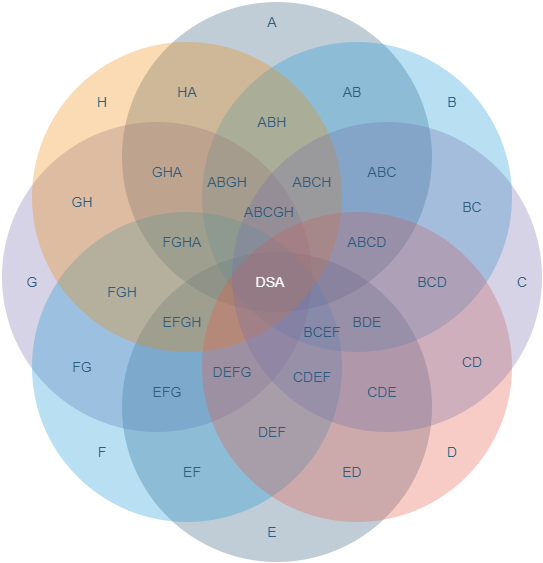

The diagram above was exported from draw.io. Its source (the exported page's mxGraphModel, read from the mxfile embedded in the PNG):
<mxGraphModel dx="852" dy="376" grid="1" gridSize="10" guides="1" tooltips="1" connect="1" arrows="1" fold="1" page="1" pageScale="1" pageWidth="1169" pageHeight="827" background="none" math="0" shadow="0">
  <root>
    <mxCell id="0" />
    <mxCell id="1" parent="0" />
    <mxCell id="21592" value="" style="ellipse;whiteSpace=wrap;html=1;aspect=fixed;rounded=1;shadow=0;labelBackgroundColor=none;strokeColor=none;strokeWidth=3;fillColor=#2f5b7c;gradientColor=none;fontFamily=Helvetica;fontSize=14;fontColor=#AE4132;align=center;opacity=30;" parent="1" vertex="1">
      <mxGeometry x="434.5" y="383.5" width="310" height="310" as="geometry" />
    </mxCell>
    <mxCell id="21593" value="" style="ellipse;whiteSpace=wrap;html=1;aspect=fixed;rounded=1;shadow=0;labelBackgroundColor=none;strokeColor=none;strokeWidth=3;fillColor=#2f5b7c;gradientColor=none;fontFamily=Helvetica;fontSize=14;fontColor=#AE4132;align=center;opacity=30;" parent="1" vertex="1">
      <mxGeometry x="434.5" y="133.5" width="310" height="310" as="geometry" />
    </mxCell>
    <mxCell id="21594" value="" style="ellipse;whiteSpace=wrap;html=1;aspect=fixed;rounded=1;shadow=0;labelBackgroundColor=none;strokeColor=none;strokeWidth=3;fillColor=#1699D3;gradientColor=none;fontFamily=Helvetica;fontSize=14;fontColor=#AE4132;align=center;opacity=30;" parent="1" vertex="1">
      <mxGeometry x="514.5" y="173.5" width="310" height="310" as="geometry" />
    </mxCell>
    <mxCell id="21595" value="" style="ellipse;whiteSpace=wrap;html=1;aspect=fixed;rounded=1;shadow=0;labelBackgroundColor=none;strokeColor=none;strokeWidth=3;fillColor=#736CA8;gradientColor=none;fontFamily=Helvetica;fontSize=14;fontColor=#AE4132;align=center;opacity=30;" parent="1" vertex="1">
      <mxGeometry x="314.5" y="253.5" width="310" height="310" as="geometry" />
    </mxCell>
    <mxCell id="21596" value="" style="ellipse;whiteSpace=wrap;html=1;aspect=fixed;rounded=1;shadow=0;labelBackgroundColor=none;strokeColor=none;strokeWidth=3;fillColor=#1699D3;gradientColor=none;fontFamily=Helvetica;fontSize=14;fontColor=#AE4132;align=center;opacity=30;" parent="1" vertex="1">
      <mxGeometry x="344.5" y="343.5" width="310" height="310" as="geometry" />
    </mxCell>
    <mxCell id="21597" value="" style="ellipse;whiteSpace=wrap;html=1;aspect=fixed;rounded=1;shadow=0;labelBackgroundColor=none;strokeColor=none;strokeWidth=3;fillColor=#F08705;gradientColor=none;fontFamily=Helvetica;fontSize=14;fontColor=#AE4132;align=center;opacity=30;" parent="1" vertex="1">
      <mxGeometry x="344.5" y="173.5" width="310" height="310" as="geometry" />
    </mxCell>
    <mxCell id="21598" value="" style="ellipse;whiteSpace=wrap;html=1;aspect=fixed;rounded=1;shadow=0;labelBackgroundColor=none;strokeColor=none;strokeWidth=3;fillColor=#E85642;gradientColor=none;fontFamily=Helvetica;fontSize=14;fontColor=#AE4132;align=center;opacity=30;" parent="1" vertex="1">
      <mxGeometry x="514.5" y="343.5" width="310" height="310" as="geometry" />
    </mxCell>
    <mxCell id="21599" value="" style="ellipse;whiteSpace=wrap;html=1;aspect=fixed;rounded=1;shadow=0;labelBackgroundColor=none;strokeColor=none;strokeWidth=3;fillColor=#736CA8;gradientColor=none;fontFamily=Helvetica;fontSize=14;fontColor=#AE4132;align=center;opacity=30;" parent="1" vertex="1">
      <mxGeometry x="544.5" y="253.5" width="310" height="310" as="geometry" />
    </mxCell>
    <mxCell id="21600" value="H" style="text;html=1;strokeColor=none;fillColor=none;align=center;verticalAlign=middle;whiteSpace=wrap;rounded=0;shadow=0;labelBackgroundColor=none;fontFamily=Helvetica;fontSize=14;fontColor=#2F5B7C;" parent="1" vertex="1">
      <mxGeometry x="394.5" y="223.5" width="40" height="20" as="geometry" />
    </mxCell>
    <mxCell id="21601" value="G" style="text;html=1;strokeColor=none;fillColor=none;align=center;verticalAlign=middle;whiteSpace=wrap;rounded=0;shadow=0;labelBackgroundColor=none;fontFamily=Helvetica;fontSize=14;fontColor=#2F5B7C;" parent="1" vertex="1">
      <mxGeometry x="324.5" y="403.5" width="40" height="20" as="geometry" />
    </mxCell>
    <mxCell id="21602" value="F" style="text;html=1;strokeColor=none;fillColor=none;align=center;verticalAlign=middle;whiteSpace=wrap;rounded=0;shadow=0;labelBackgroundColor=none;fontFamily=Helvetica;fontSize=14;fontColor=#2F5B7C;" parent="1" vertex="1">
      <mxGeometry x="394.5" y="573.5" width="40" height="20" as="geometry" />
    </mxCell>
    <mxCell id="21603" value="E" style="text;html=1;strokeColor=none;fillColor=none;align=center;verticalAlign=middle;whiteSpace=wrap;rounded=0;shadow=0;labelBackgroundColor=none;fontFamily=Helvetica;fontSize=14;fontColor=#2F5B7C;" parent="1" vertex="1">
      <mxGeometry x="564.5" y="653.5" width="40" height="20" as="geometry" />
    </mxCell>
    <mxCell id="21604" value="D" style="text;html=1;strokeColor=none;fillColor=none;align=center;verticalAlign=middle;whiteSpace=wrap;rounded=0;shadow=0;labelBackgroundColor=none;fontFamily=Helvetica;fontSize=14;fontColor=#2F5B7C;" parent="1" vertex="1">
      <mxGeometry x="744.5" y="573.5" width="40" height="20" as="geometry" />
    </mxCell>
    <mxCell id="21605" value="C" style="text;html=1;strokeColor=none;fillColor=none;align=center;verticalAlign=middle;whiteSpace=wrap;rounded=0;shadow=0;labelBackgroundColor=none;fontFamily=Helvetica;fontSize=14;fontColor=#2F5B7C;" parent="1" vertex="1">
      <mxGeometry x="814.5" y="403.5" width="40" height="20" as="geometry" />
    </mxCell>
    <mxCell id="21606" value="B" style="text;html=1;strokeColor=none;fillColor=none;align=center;verticalAlign=middle;whiteSpace=wrap;rounded=0;shadow=0;labelBackgroundColor=none;fontFamily=Helvetica;fontSize=14;fontColor=#2F5B7C;" parent="1" vertex="1">
      <mxGeometry x="744.5" y="223.5" width="40" height="20" as="geometry" />
    </mxCell>
    <mxCell id="21607" value="A" style="text;html=1;strokeColor=none;fillColor=none;align=center;verticalAlign=middle;whiteSpace=wrap;rounded=0;shadow=0;labelBackgroundColor=none;fontFamily=Helvetica;fontSize=14;fontColor=#2F5B7C;" parent="1" vertex="1">
      <mxGeometry x="564.5" y="143.5" width="40" height="20" as="geometry" />
    </mxCell>
    <mxCell id="21608" value="HA" style="text;html=1;strokeColor=none;fillColor=none;align=center;verticalAlign=middle;whiteSpace=wrap;rounded=0;shadow=0;labelBackgroundColor=none;fontFamily=Helvetica;fontSize=14;fontColor=#2F5B7C;" parent="1" vertex="1">
      <mxGeometry x="479.5" y="213.5" width="40" height="20" as="geometry" />
    </mxCell>
    <mxCell id="21609" value="AB" style="text;html=1;strokeColor=none;fillColor=none;align=center;verticalAlign=middle;whiteSpace=wrap;rounded=0;shadow=0;labelBackgroundColor=none;fontFamily=Helvetica;fontSize=14;fontColor=#2F5B7C;" parent="1" vertex="1">
      <mxGeometry x="644.5" y="213.5" width="40" height="20" as="geometry" />
    </mxCell>
    <mxCell id="21610" value="ABC" style="text;html=1;strokeColor=none;fillColor=none;align=center;verticalAlign=middle;whiteSpace=wrap;rounded=0;shadow=0;labelBackgroundColor=none;fontFamily=Helvetica;fontSize=14;fontColor=#2F5B7C;" parent="1" vertex="1">
      <mxGeometry x="674.5" y="293.5" width="40" height="20" as="geometry" />
    </mxCell>
    <mxCell id="21611" value="BC" style="text;html=1;strokeColor=none;fillColor=none;align=center;verticalAlign=middle;whiteSpace=wrap;rounded=0;shadow=0;labelBackgroundColor=none;fontFamily=Helvetica;fontSize=14;fontColor=#2F5B7C;" parent="1" vertex="1">
      <mxGeometry x="764.5" y="328.5" width="40" height="20" as="geometry" />
    </mxCell>
    <mxCell id="21612" value="BCD" style="text;html=1;strokeColor=none;fillColor=none;align=center;verticalAlign=middle;whiteSpace=wrap;rounded=0;shadow=0;labelBackgroundColor=none;fontFamily=Helvetica;fontSize=14;fontColor=#2F5B7C;" parent="1" vertex="1">
      <mxGeometry x="724.5" y="403.5" width="40" height="20" as="geometry" />
    </mxCell>
    <mxCell id="21613" value="CD" style="text;html=1;strokeColor=none;fillColor=none;align=center;verticalAlign=middle;whiteSpace=wrap;rounded=0;shadow=0;labelBackgroundColor=none;fontFamily=Helvetica;fontSize=14;fontColor=#2F5B7C;" parent="1" vertex="1">
      <mxGeometry x="764.5" y="483.5" width="40" height="20" as="geometry" />
    </mxCell>
    <mxCell id="21614" value="ED" style="text;html=1;strokeColor=none;fillColor=none;align=center;verticalAlign=middle;whiteSpace=wrap;rounded=0;shadow=0;labelBackgroundColor=none;fontFamily=Helvetica;fontSize=14;fontColor=#2F5B7C;" parent="1" vertex="1">
      <mxGeometry x="644.5" y="593.5" width="40" height="20" as="geometry" />
    </mxCell>
    <mxCell id="21615" value="CDE" style="text;html=1;strokeColor=none;fillColor=none;align=center;verticalAlign=middle;whiteSpace=wrap;rounded=0;shadow=0;labelBackgroundColor=none;fontFamily=Helvetica;fontSize=14;fontColor=#2F5B7C;" parent="1" vertex="1">
      <mxGeometry x="674.5" y="513.5" width="40" height="20" as="geometry" />
    </mxCell>
    <mxCell id="21616" value="EF" style="text;html=1;strokeColor=none;fillColor=none;align=center;verticalAlign=middle;whiteSpace=wrap;rounded=0;shadow=0;labelBackgroundColor=none;fontFamily=Helvetica;fontSize=14;fontColor=#2F5B7C;" parent="1" vertex="1">
      <mxGeometry x="484.5" y="593.5" width="40" height="20" as="geometry" />
    </mxCell>
    <mxCell id="21617" value="DEF" style="text;html=1;strokeColor=none;fillColor=none;align=center;verticalAlign=middle;whiteSpace=wrap;rounded=0;shadow=0;labelBackgroundColor=none;fontFamily=Helvetica;fontSize=14;fontColor=#2F5B7C;" parent="1" vertex="1">
      <mxGeometry x="564.5" y="553.5" width="40" height="20" as="geometry" />
    </mxCell>
    <mxCell id="21618" value="EFG" style="text;html=1;strokeColor=none;fillColor=none;align=center;verticalAlign=middle;whiteSpace=wrap;rounded=0;shadow=0;labelBackgroundColor=none;fontFamily=Helvetica;fontSize=14;fontColor=#2F5B7C;" parent="1" vertex="1">
      <mxGeometry x="459.5" y="513.5" width="40" height="20" as="geometry" />
    </mxCell>
    <mxCell id="21619" value="FG" style="text;html=1;strokeColor=none;fillColor=none;align=center;verticalAlign=middle;whiteSpace=wrap;rounded=0;shadow=0;labelBackgroundColor=none;fontFamily=Helvetica;fontSize=14;fontColor=#2F5B7C;" parent="1" vertex="1">
      <mxGeometry x="374.5" y="488.5" width="40" height="20" as="geometry" />
    </mxCell>
    <mxCell id="21620" value="FGH" style="text;html=1;strokeColor=none;fillColor=none;align=center;verticalAlign=middle;whiteSpace=wrap;rounded=0;shadow=0;labelBackgroundColor=none;fontFamily=Helvetica;fontSize=14;fontColor=#2F5B7C;" parent="1" vertex="1">
      <mxGeometry x="414.5" y="413.5" width="40" height="20" as="geometry" />
    </mxCell>
    <mxCell id="21621" value="GH" style="text;html=1;strokeColor=none;fillColor=none;align=center;verticalAlign=middle;whiteSpace=wrap;rounded=0;shadow=0;labelBackgroundColor=none;fontFamily=Helvetica;fontSize=14;fontColor=#2F5B7C;" parent="1" vertex="1">
      <mxGeometry x="374.5" y="323.5" width="40" height="20" as="geometry" />
    </mxCell>
    <mxCell id="21622" value="GHA" style="text;html=1;strokeColor=none;fillColor=none;align=center;verticalAlign=middle;whiteSpace=wrap;rounded=0;shadow=0;labelBackgroundColor=none;fontFamily=Helvetica;fontSize=14;fontColor=#2F5B7C;" parent="1" vertex="1">
      <mxGeometry x="459.5" y="293.5" width="40" height="20" as="geometry" />
    </mxCell>
    <mxCell id="21623" value="ABH" style="text;html=1;strokeColor=none;fillColor=none;align=center;verticalAlign=middle;whiteSpace=wrap;rounded=0;shadow=0;labelBackgroundColor=none;fontFamily=Helvetica;fontSize=14;fontColor=#2F5B7C;" parent="1" vertex="1">
      <mxGeometry x="564.5" y="243.5" width="40" height="20" as="geometry" />
    </mxCell>
    <mxCell id="21624" value="BDE" style="text;html=1;strokeColor=none;fillColor=none;align=center;verticalAlign=middle;whiteSpace=wrap;rounded=0;shadow=0;labelBackgroundColor=none;fontFamily=Helvetica;fontSize=14;fontColor=#2F5B7C;" parent="1" vertex="1">
      <mxGeometry x="659.5" y="443.5" width="40" height="20" as="geometry" />
    </mxCell>
    <mxCell id="21625" value="CDEF" style="text;html=1;strokeColor=none;fillColor=none;align=center;verticalAlign=middle;whiteSpace=wrap;rounded=0;shadow=0;labelBackgroundColor=none;fontFamily=Helvetica;fontSize=14;fontColor=#2F5B7C;" parent="1" vertex="1">
      <mxGeometry x="604.5" y="498.5" width="40" height="20" as="geometry" />
    </mxCell>
    <mxCell id="21626" value="DEFG" style="text;html=1;strokeColor=none;fillColor=none;align=center;verticalAlign=middle;whiteSpace=wrap;rounded=0;shadow=0;labelBackgroundColor=none;fontFamily=Helvetica;fontSize=14;fontColor=#2F5B7C;" parent="1" vertex="1">
      <mxGeometry x="524.5" y="493.5" width="40" height="20" as="geometry" />
    </mxCell>
    <mxCell id="21627" value="EFGH" style="text;html=1;strokeColor=none;fillColor=none;align=center;verticalAlign=middle;whiteSpace=wrap;rounded=0;shadow=0;labelBackgroundColor=none;fontFamily=Helvetica;fontSize=14;fontColor=#2F5B7C;" parent="1" vertex="1">
      <mxGeometry x="474.5" y="443.5" width="40" height="20" as="geometry" />
    </mxCell>
    <mxCell id="21628" value="FGHA" style="text;html=1;strokeColor=none;fillColor=none;align=center;verticalAlign=middle;whiteSpace=wrap;rounded=0;shadow=0;labelBackgroundColor=none;fontFamily=Helvetica;fontSize=14;fontColor=#2F5B7C;" parent="1" vertex="1">
      <mxGeometry x="474.5" y="363.5" width="40" height="20" as="geometry" />
    </mxCell>
    <mxCell id="21629" value="ABGH" style="text;html=1;strokeColor=none;fillColor=none;align=center;verticalAlign=middle;whiteSpace=wrap;rounded=0;shadow=0;labelBackgroundColor=none;fontFamily=Helvetica;fontSize=14;fontColor=#2F5B7C;" parent="1" vertex="1">
      <mxGeometry x="519.5" y="303.5" width="40" height="20" as="geometry" />
    </mxCell>
    <mxCell id="21630" value="ABCH" style="text;html=1;strokeColor=none;fillColor=none;align=center;verticalAlign=middle;whiteSpace=wrap;rounded=0;shadow=0;labelBackgroundColor=none;fontFamily=Helvetica;fontSize=14;fontColor=#2F5B7C;" parent="1" vertex="1">
      <mxGeometry x="604.5" y="303.5" width="40" height="20" as="geometry" />
    </mxCell>
    <mxCell id="21631" value="ABCD" style="text;html=1;strokeColor=none;fillColor=none;align=center;verticalAlign=middle;whiteSpace=wrap;rounded=0;shadow=0;labelBackgroundColor=none;fontFamily=Helvetica;fontSize=14;fontColor=#2F5B7C;" parent="1" vertex="1">
      <mxGeometry x="659.5" y="363.5" width="40" height="20" as="geometry" />
    </mxCell>
    <mxCell id="21632" value="BCEF" style="text;html=1;strokeColor=none;fillColor=none;align=center;verticalAlign=middle;whiteSpace=wrap;rounded=0;shadow=0;labelBackgroundColor=none;fontFamily=Helvetica;fontSize=14;fontColor=#2F5B7C;" parent="1" vertex="1">
      <mxGeometry x="614.5" y="453.5" width="40" height="20" as="geometry" />
    </mxCell>
    <mxCell id="21633" value="ABCGH" style="text;html=1;strokeColor=none;fillColor=none;align=center;verticalAlign=middle;whiteSpace=wrap;rounded=0;shadow=0;labelBackgroundColor=none;fontFamily=Helvetica;fontSize=14;fontColor=#2F5B7C;" parent="1" vertex="1">
      <mxGeometry x="561.5" y="333.5" width="40" height="20" as="geometry" />
    </mxCell>
    <mxCell id="21634" value="&lt;font color=&quot;#ffffff&quot;&gt;DSA&lt;/font&gt;" style="text;html=1;strokeColor=none;fillColor=none;align=center;verticalAlign=middle;whiteSpace=wrap;rounded=0;shadow=0;labelBackgroundColor=none;fontFamily=Helvetica;fontSize=14;fontColor=#2F5B7C;" parent="1" vertex="1">
      <mxGeometry x="562.5" y="403.5" width="40" height="20" as="geometry" />
    </mxCell>
  </root>
</mxGraphModel>